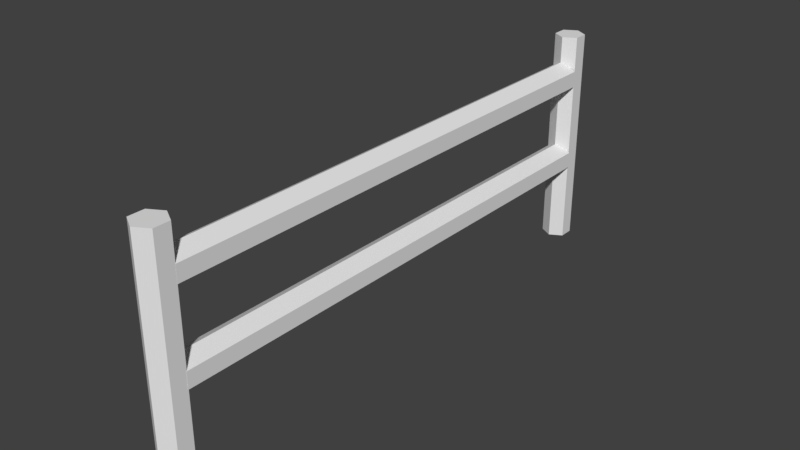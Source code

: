 # Source: Hedge1.blend  (saved by Blender 2.78.0; exported with 4.5.12 LTS)
import bpy
from mathutils import Matrix  # noqa: F401  (used for matrix-valued properties, if any)

bpy.ops.wm.read_factory_settings(use_empty=True)
scene = bpy.context.scene
scene.name = 'Scene'

# ---- collections
col_collection_1 = bpy.data.collections.new('Collection 1'); scene.collection.children.link(col_collection_1)

# ---- world
world_world = bpy.data.worlds.new('World'); scene.world = world_world
world_world.color = (0.05088, 0.05088, 0.05088)
world_world.use_sun_shadow = False
world_world.sun_shadow_jitter_overblur = 0.0
world_world.cycles.sampling_method = 'MANUAL'

# ---- meshes
me_cylinder = bpy.data.meshes.new('Cylinder')
me_cylinder.from_pydata([(0.0, 7.255, 5.411), (0.0, -7.255, 5.407), (0.3941, 7.255, 5.183), (0.3941, -7.224, 5.179), (0.3941, 7.255, 4.728), (0.3941, -7.224, 4.724), (-3.978e-08, 7.255, 4.501), (-3.978e-08, -7.255, 4.497), (-0.3941, 7.377, 4.728), (-0.3941, -7.255, 4.724), (-0.3941, 7.377, 5.183), (-0.3941, -7.255, 5.179), (-3.184e-10, 7.937, -0.06901), (-3.184e-10, 7.937, 6.149), (0.3557, 7.732, -0.06901), (0.3557, 7.732, 6.149), (0.3557, 7.321, -0.06901), (0.3557, 7.321, 6.149), (-3.623e-08, 7.116, -0.06901), (-3.623e-08, 7.116, 6.149), (-0.3557, 7.321, -0.06901), (-0.3557, 7.321, 6.149), (-0.3557, 7.732, -0.06901), (-0.3557, 7.732, 6.149), (1.313e-09, -6.994, -0.03731), (1.313e-09, -6.994, 6.118), (0.3854, -7.216, -0.03731), (0.3854, -7.216, 6.118), (0.3854, -7.661, -0.03731), (0.3854, -7.661, 6.118), (-3.759e-08, -7.884, -0.03731), (-3.759e-08, -7.884, 6.118), (-0.3854, -7.661, -0.03731), (-0.3854, -7.661, 6.118), (-0.3854, -7.216, -0.03731), (-0.3854, -7.216, 6.118), (0.0, 7.255, 2.907), (0.0, -7.255, 2.903), (0.3941, 7.299, 2.68), (0.3941, -7.235, 2.676), (0.3941, 7.299, 2.225), (0.3941, -7.235, 2.221), (-3.978e-08, 7.255, 1.997), (-3.978e-08, -7.255, 1.993), (-0.3941, 7.344, 2.225), (-0.3941, -7.255, 2.221), (-0.3941, 7.344, 2.68), (-0.3941, -7.255, 2.676)], [], [(0, 1, 3, 2), (2, 3, 5, 4), (4, 5, 7, 6), (6, 7, 9, 8), (8, 9, 11, 10), (10, 11, 1, 0), (12, 13, 15, 14), (14, 15, 17, 16), (16, 17, 19, 18), (18, 19, 21, 20), (15, 13, 23, 21, 19, 17), (20, 21, 23, 22), (22, 23, 13, 12), (24, 25, 27, 26), (26, 27, 29, 28), (28, 29, 31, 30), (30, 31, 33, 32), (27, 25, 35, 33, 31, 29), (32, 33, 35, 34), (34, 35, 25, 24), (36, 37, 39, 38), (38, 39, 41, 40), (40, 41, 43, 42), (42, 43, 45, 44), (44, 45, 47, 46), (46, 47, 37, 36)])
_uv = me_cylinder.uv_layers.new(name='UVMap')
_uv.uv.foreach_set('vector', [0.1273, 0.9167, 0.2462, 0.9165, 0.2458, 0.9301, 0.126, 0.9301, 0.126, 0.9301, 0.2458, 0.9301, 0.2457, 0.9442, 0.1285, 0.944, 0.1285, 0.944, 0.2457, 0.9442, 0.2462, 0.9574, 0.1275, 0.9574, 0.1261, 0.8756, 0.2463, 0.8756, 0.2455, 0.8892, 0.128, 0.8892, 0.128, 0.8892, 0.2455, 0.8892, 0.2438, 0.9026, 0.1261, 0.9028, 0.1261, 0.9028, 0.2438, 0.9026, 0.2462, 0.9165, 0.1273, 0.9167, 0.2466, 0.89, 0.1279, 0.8903, 0.1296, 0.8766, 0.2476, 0.8766, 0.2479, 0.957, 0.1296, 0.9571, 0.1296, 0.9436, 0.2461, 0.9436, 0.2461, 0.9436, 0.1296, 0.9436, 0.1267, 0.93, 0.2474, 0.9302, 0.2474, 0.9302, 0.1267, 0.93, 0.1286, 0.9171, 0.2471, 0.9166, 0.1591, 0.9914, 0.1409, 0.9988, 0.1281, 0.9884, 0.1289, 0.9682, 0.1451, 0.9589, 0.1618, 0.967, 0.2471, 0.9166, 0.1286, 0.9171, 0.1272, 0.9037, 0.2432, 0.9032, 0.2432, 0.9032, 0.1272, 0.9037, 0.1279, 0.8903, 0.2466, 0.89, 0.2442, 0.903, 0.1277, 0.903, 0.1283, 0.8895, 0.246, 0.8895, 0.246, 0.8895, 0.1283, 0.8895, 0.1289, 0.876, 0.2489, 0.876, 0.2495, 0.957, 0.1283, 0.957, 0.1283, 0.9435, 0.2469, 0.9435, 0.2469, 0.9435, 0.1283, 0.9435, 0.1268, 0.93, 0.2471, 0.93, 0.1593, 0.99, 0.1423, 0.9988, 0.128, 0.9891, 0.1285, 0.9679, 0.1443, 0.9584, 0.163, 0.9699, 0.2471, 0.93, 0.1268, 0.93, 0.1285, 0.9165, 0.2475, 0.9165, 0.2475, 0.9165, 0.1285, 0.9165, 0.1277, 0.903, 0.2442, 0.903, 0.2464, 0.9156, 0.1289, 0.9156, 0.1283, 0.9024, 0.244, 0.9024, 0.244, 0.9024, 0.1283, 0.9024, 0.1292, 0.8891, 0.246, 0.8891, 0.246, 0.8891, 0.1292, 0.8891, 0.1296, 0.8759, 0.2473, 0.8756, 0.2469, 0.9568, 0.1284, 0.9571, 0.1284, 0.9419, 0.2459, 0.9421, 0.2459, 0.9421, 0.1284, 0.9419, 0.1276, 0.9288, 0.2463, 0.9288, 0.2463, 0.9288, 0.1276, 0.9288, 0.1289, 0.9156, 0.2464, 0.9156])
me_cylinder.use_remesh_preserve_volume = False
me_cylinder.use_remesh_preserve_attributes = False
me_cylinder.use_mirror_vertex_groups = False
me_cylinder.update()

# ---- objects
ob_cylinder = bpy.data.objects.new('Cylinder', me_cylinder)

# ---- transforms, parenting, visibility, modifiers, constraints
ob_cylinder.location = (0.0, 0.0, 0.0)
ob_cylinder.lineart.crease_threshold = 0.0

# ---- collection membership
col_collection_1.objects.link(ob_cylinder)

# ---- scene / render settings (as saved in the file)
scene.frame_start = 1; scene.frame_end = 250; scene.frame_set(1)
scene.render.engine = 'BLENDER_EEVEE_NEXT'
scene.render.resolution_percentage = 50
scene.render.dither_intensity = 0.0
scene.cycles.use_denoising = False
scene.cycles.samples = 128
scene.cycles.sampling_pattern = 'TABULATED_SOBOL'
scene.cycles.light_sampling_threshold = 0.0
scene.cycles.use_adaptive_sampling = False
scene.cycles.use_light_tree = False
scene.cycles.blur_glossy = 0.0
scene.cycles.sample_clamp_indirect = 0.0
scene.view_settings.view_transform = 'Standard'
bpy.context.view_layer.update()

# ---- added for rendering (the .blend has no active camera and no usable light): camera, sun
cam_auto = bpy.data.cameras.new('AutoCamera')
cam_auto.lens = 50.0
cam_auto.sensor_width = 36.0
cam_auto.clip_end = 1000.0
ob_auto_camera = bpy.data.objects.new('AutoCamera', cam_auto)
scene.collection.objects.link(ob_auto_camera)
ob_auto_camera.location = (15.745, -18.8672, 15.6361)
ob_auto_camera.rotation_euler = (1.09748, -7.21219e-08, 0.694738)
scene.camera = ob_auto_camera
light_auto_sun = bpy.data.lights.new('AutoSun', 'SUN')
light_auto_sun.energy = 3.0
light_auto_sun.angle = 0.0523599
ob_auto_sun = bpy.data.objects.new('AutoSun', light_auto_sun)
scene.collection.objects.link(ob_auto_sun)
ob_auto_sun.rotation_euler = (0.872665, 0.174533, 0.523599)
bpy.context.view_layer.update()

